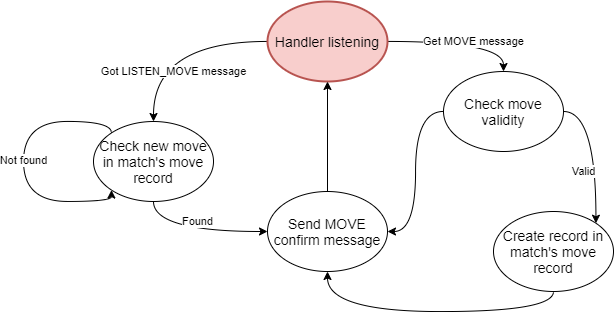

The diagram above was exported from draw.io. Its source (the exported page's mxGraphModel, read from the mxfile embedded in the PNG):
<mxGraphModel dx="1021" dy="507" grid="1" gridSize="10" guides="1" tooltips="1" connect="1" arrows="1" fold="1" page="1" pageScale="1" pageWidth="827" pageHeight="1169" math="0" shadow="0">
  <root>
    <mxCell id="PNIk9yQA6pBueSGKekvp-0" />
    <mxCell id="PNIk9yQA6pBueSGKekvp-1" parent="PNIk9yQA6pBueSGKekvp-0" />
    <mxCell id="uMtEepuNPnkzpiSohA1I-2" value="Get MOVE message" style="edgeStyle=orthogonalEdgeStyle;curved=1;rounded=0;orthogonalLoop=1;jettySize=auto;html=1;entryX=0.5;entryY=0;entryDx=0;entryDy=0;" edge="1" parent="PNIk9yQA6pBueSGKekvp-1" source="uMtEepuNPnkzpiSohA1I-0" target="uMtEepuNPnkzpiSohA1I-1">
      <mxGeometry x="0.1781" relative="1" as="geometry">
        <mxPoint as="offset" />
      </mxGeometry>
    </mxCell>
    <mxCell id="uMtEepuNPnkzpiSohA1I-10" value="Got LISTEN_MOVE message" style="edgeStyle=orthogonalEdgeStyle;curved=1;rounded=0;orthogonalLoop=1;jettySize=auto;html=1;entryX=0.5;entryY=0;entryDx=0;entryDy=0;" edge="1" parent="PNIk9yQA6pBueSGKekvp-1" source="uMtEepuNPnkzpiSohA1I-0" target="uMtEepuNPnkzpiSohA1I-9">
      <mxGeometry x="0.4845" y="20" relative="1" as="geometry">
        <mxPoint as="offset" />
      </mxGeometry>
    </mxCell>
    <mxCell id="uMtEepuNPnkzpiSohA1I-0" value="&lt;font style=&quot;font-size: 14px&quot;&gt;Handler listening&lt;/font&gt;" style="ellipse;whiteSpace=wrap;html=1;fillColor=#f8cecc;strokeColor=#b85450;strokeWidth=2;" vertex="1" parent="PNIk9yQA6pBueSGKekvp-1">
      <mxGeometry x="354" y="250" width="120" height="80" as="geometry" />
    </mxCell>
    <mxCell id="uMtEepuNPnkzpiSohA1I-5" value="Valid" style="edgeStyle=orthogonalEdgeStyle;curved=1;rounded=0;orthogonalLoop=1;jettySize=auto;html=1;entryX=1;entryY=0;entryDx=0;entryDy=0;exitX=1;exitY=0.5;exitDx=0;exitDy=0;" edge="1" parent="PNIk9yQA6pBueSGKekvp-1" source="uMtEepuNPnkzpiSohA1I-1" target="uMtEepuNPnkzpiSohA1I-4">
      <mxGeometry x="0.2822" y="-12" relative="1" as="geometry">
        <mxPoint as="offset" />
      </mxGeometry>
    </mxCell>
    <mxCell id="uMtEepuNPnkzpiSohA1I-7" style="edgeStyle=orthogonalEdgeStyle;curved=1;rounded=0;orthogonalLoop=1;jettySize=auto;html=1;entryX=1;entryY=0.5;entryDx=0;entryDy=0;" edge="1" parent="PNIk9yQA6pBueSGKekvp-1" source="uMtEepuNPnkzpiSohA1I-1" target="uMtEepuNPnkzpiSohA1I-3">
      <mxGeometry relative="1" as="geometry" />
    </mxCell>
    <mxCell id="uMtEepuNPnkzpiSohA1I-1" value="&lt;span style=&quot;font-size: 14px&quot;&gt;Check move validity&lt;/span&gt;" style="ellipse;whiteSpace=wrap;html=1;" vertex="1" parent="PNIk9yQA6pBueSGKekvp-1">
      <mxGeometry x="530" y="320" width="120" height="80" as="geometry" />
    </mxCell>
    <mxCell id="uMtEepuNPnkzpiSohA1I-8" style="edgeStyle=orthogonalEdgeStyle;curved=1;rounded=0;orthogonalLoop=1;jettySize=auto;html=1;exitX=0.5;exitY=0;exitDx=0;exitDy=0;entryX=0.5;entryY=1;entryDx=0;entryDy=0;" edge="1" parent="PNIk9yQA6pBueSGKekvp-1" source="uMtEepuNPnkzpiSohA1I-3" target="uMtEepuNPnkzpiSohA1I-0">
      <mxGeometry relative="1" as="geometry" />
    </mxCell>
    <mxCell id="uMtEepuNPnkzpiSohA1I-3" value="&lt;span style=&quot;font-size: 14px&quot;&gt;Send MOVE confirm message&lt;/span&gt;" style="ellipse;whiteSpace=wrap;html=1;" vertex="1" parent="PNIk9yQA6pBueSGKekvp-1">
      <mxGeometry x="354" y="440" width="120" height="80" as="geometry" />
    </mxCell>
    <mxCell id="uMtEepuNPnkzpiSohA1I-6" style="edgeStyle=orthogonalEdgeStyle;curved=1;rounded=0;orthogonalLoop=1;jettySize=auto;html=1;entryX=0.5;entryY=1;entryDx=0;entryDy=0;exitX=0.5;exitY=1;exitDx=0;exitDy=0;" edge="1" parent="PNIk9yQA6pBueSGKekvp-1" source="uMtEepuNPnkzpiSohA1I-4" target="uMtEepuNPnkzpiSohA1I-3">
      <mxGeometry relative="1" as="geometry" />
    </mxCell>
    <mxCell id="uMtEepuNPnkzpiSohA1I-4" value="&lt;span style=&quot;font-size: 14px&quot;&gt;Create record in match's move record&lt;/span&gt;" style="ellipse;whiteSpace=wrap;html=1;" vertex="1" parent="PNIk9yQA6pBueSGKekvp-1">
      <mxGeometry x="580" y="460" width="120" height="80" as="geometry" />
    </mxCell>
    <mxCell id="uMtEepuNPnkzpiSohA1I-11" value="Found" style="edgeStyle=orthogonalEdgeStyle;curved=1;rounded=0;orthogonalLoop=1;jettySize=auto;html=1;exitX=0.5;exitY=1;exitDx=0;exitDy=0;entryX=0;entryY=0.5;entryDx=0;entryDy=0;" edge="1" parent="PNIk9yQA6pBueSGKekvp-1" source="uMtEepuNPnkzpiSohA1I-9" target="uMtEepuNPnkzpiSohA1I-3">
      <mxGeometry x="0.0345" y="10" relative="1" as="geometry">
        <mxPoint as="offset" />
      </mxGeometry>
    </mxCell>
    <mxCell id="uMtEepuNPnkzpiSohA1I-9" value="&lt;span style=&quot;font-size: 14px&quot;&gt;Check new move in match's move record&lt;/span&gt;" style="ellipse;whiteSpace=wrap;html=1;" vertex="1" parent="PNIk9yQA6pBueSGKekvp-1">
      <mxGeometry x="180" y="370" width="120" height="80" as="geometry" />
    </mxCell>
    <mxCell id="uMtEepuNPnkzpiSohA1I-12" value="Not found" style="edgeStyle=orthogonalEdgeStyle;curved=1;rounded=0;orthogonalLoop=1;jettySize=auto;html=1;exitX=0;exitY=0;exitDx=0;exitDy=0;entryX=0;entryY=1;entryDx=0;entryDy=0;" edge="1" parent="PNIk9yQA6pBueSGKekvp-1" source="uMtEepuNPnkzpiSohA1I-9" target="uMtEepuNPnkzpiSohA1I-9">
      <mxGeometry relative="1" as="geometry">
        <Array as="points">
          <mxPoint x="198" y="370" />
          <mxPoint x="110" y="370" />
          <mxPoint x="110" y="450" />
          <mxPoint x="198" y="450" />
        </Array>
      </mxGeometry>
    </mxCell>
  </root>
</mxGraphModel>